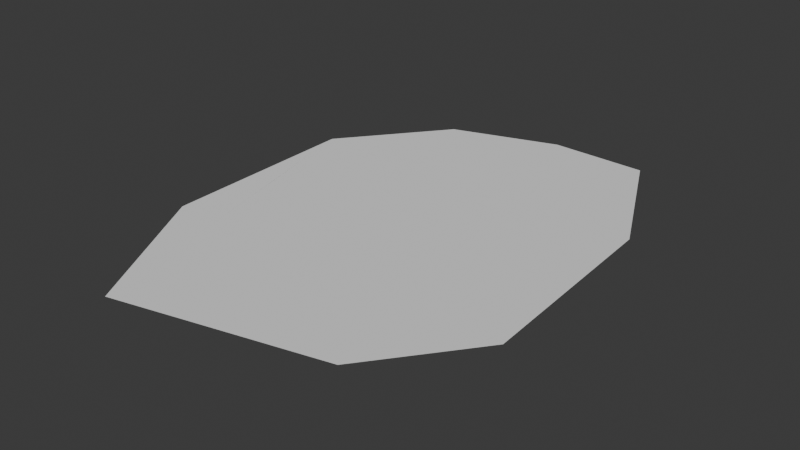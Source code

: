 # Source: model0.blend  (saved by Blender 4.3.34; exported with 4.5.12 LTS)
import bpy
from mathutils import Matrix  # noqa: F401  (used for matrix-valued properties, if any)

bpy.ops.wm.read_factory_settings(use_empty=True)
scene = bpy.context.scene
scene.name = 'Scene'

# ---- collections
col_collection = bpy.data.collections.new('Collection'); scene.collection.children.link(col_collection)

# ---- world
world_world = bpy.data.worlds.new('World'); scene.world = world_world
world_world.use_nodes = True; world_world.node_tree.nodes.clear()
_N = world_world.node_tree.nodes; _L = world_world.node_tree.links
n0 = _N.new('ShaderNodeOutputWorld'); n0.name = 'World Output'; n0.location = (300, 300)
n1 = _N.new('ShaderNodeBackground'); n1.name = 'Background'; n1.location = (10, 300)
n1.inputs[0].default_value = (0.05088, 0.05088, 0.05088, 1.0)
_L.new(n1.outputs[0], n0.inputs[0])
n0.is_active_output = True
world_world.color = (0.05088, 0.05088, 0.05088)
world_world.sun_shadow_jitter_overblur = 0.0

# ---- meshes
me_plane = bpy.data.meshes.new('Plane')
me_plane.from_pydata([(-1.0, 2.0, 0.0), (-1.0, -2.411, 0.0), (1.0, -1.948, 0.0), (1.0, 2.312, 0.0), (-1.759, -1.0, 0.0), (-1.794, 1.0, 0.0), (0.05122, 2.34, 0.0), (1.732, -1.0, 0.0), (1.624, 1.0, 0.0), (0.5769, 0.1057, 0.0), (-0.4309, -0.5433, 0.0), (-0.9503, 1.487, 0.0), (-1.131, -1.683, 0.0), (1.058, 0.1949, 0.0), (0.2116, 1.214, 0.0), (-0.4591, 0.5108, 0.0), (-0.4309, -1.269, 0.0), (0.1892, -0.885, 0.0), (0.6853, -1.55, 0.0), (0.2314, -1.931, 0.0), (-0.612, -1.741, 0.0), (-1.267, -1.174, 0.0), (-1.556, 0.02093, 0.0), (-0.9078, 0.2742, 0.0), (-1.302, 0.7691, 0.0), (-0.2141, 1.852, 0.0), (0.7105, 2.053, 0.0), (0.5886, 1.613, 0.0), (0.3213, 1.342, 0.0), (1.384, 1.075, 0.0), (1.138, -0.0475, 0.0), (0.1892, -0.3461, 0.0), (0.8641, -0.8356, 0.0), (1.57, -0.577, 0.0), (0.0, 0.0, 0.0)], [], [(32, 33, 7), (32, 30, 33), (13, 32, 9), (30, 32, 13), (29, 30, 13), (29, 8, 30), (30, 8, 33), (8, 7, 33), (7, 2, 32), (9, 32, 2), (9, 2, 31), (31, 2, 18), (18, 2, 19), (2, 1, 19), (19, 1, 20), (19, 20, 18), (18, 20, 17), (17, 20, 16), (17, 16, 31), (18, 17, 31), (10, 9, 31), (16, 10, 31), (16, 20, 10), (12, 10, 20), (12, 20, 1), (12, 4, 21), (4, 12, 1), (12, 21, 10), (5, 21, 4), (22, 23, 21), (22, 5, 23), (23, 5, 24), (21, 23, 10), (11, 10, 23), (11, 15, 10), (23, 24, 11), (13, 9, 15), (14, 13, 15), (14, 28, 13), (25, 28, 14), (27, 28, 25), (26, 27, 25), (25, 3, 26), (6, 3, 25), (8, 26, 3), (29, 27, 8), (26, 8, 27), (28, 27, 29), (28, 29, 13), (15, 25, 14), (15, 11, 25), (5, 0, 24), (11, 24, 0), (11, 6, 25), (6, 11, 0), (15, 34, 10), (10, 34, 9), (15, 9, 34)])
_uv = me_plane.uv_layers.new(name='UVMap')
_uv.uv.foreach_set('vector', [0.0, 0.0, 0.0, 0.0, 0.0, 0.0, 0.0, 0.0, 0.0, 0.0, 0.0, 0.0, 0.0, 0.0, 0.0, 0.0, 0.0, 0.0, 0.0, 0.0, 0.0, 0.0, 0.0, 0.0, 0.0, 0.0, 0.0, 0.0, 0.0, 0.0, 0.0, 0.0, 0.0, 0.0, 0.0, 0.0, 0.0, 0.0, 0.0, 0.0, 0.0, 0.0, 0.0, 0.0, 0.0, 0.0, 0.0, 0.0, 0.0, 0.0, 0.0, 0.0, 0.0, 0.0, 0.0, 0.0, 0.0, 0.0, 0.0, 0.0, 0.0, 0.0, 0.0, 0.0, 0.0, 0.0, 0.0, 0.0, 0.0, 0.0, 0.0, 0.0, 0.0, 0.0, 0.0, 0.0, 0.0, 0.0, 0.0, 0.0, 0.0, 0.0, 0.0, 0.0, 0.0, 0.0, 0.0, 0.0, 0.0, 0.0, 0.0, 0.0, 0.0, 0.0, 0.0, 0.0, 0.0, 0.0, 0.0, 0.0, 0.0, 0.0, 0.0, 0.0, 0.0, 0.0, 0.0, 0.0, 0.0, 0.0, 0.0, 0.0, 0.0, 0.0, 0.0, 0.0, 0.0, 0.0, 0.0, 0.0, 0.0, 0.0, 0.0, 0.0, 0.0, 0.0, 0.0, 0.0, 0.0, 0.0, 0.0, 0.0, 0.0, 0.0, 0.0, 0.0, 0.0, 0.0, 0.0, 0.0, 0.0, 0.0, 0.0, 0.0, 0.0, 0.0, 0.0, 0.0, 0.0, 0.0, 0.0, 0.0, 0.0, 0.0, 0.0, 0.0, 0.0, 0.0, 0.0, 0.0, 0.0, 0.0, 0.0, 0.0, 0.0, 0.0, 0.0, 0.0, 0.0, 0.0, 0.0, 0.0, 0.0, 0.0, 0.0, 0.0, 0.0, 0.0, 0.0, 0.0, 0.0, 0.0, 0.0, 0.0, 0.0, 0.0, 0.0, 0.0, 0.0, 0.0, 0.0, 0.0, 0.0, 0.0, 0.0, 0.0, 0.0, 0.0, 0.0, 0.0, 0.0, 0.0, 0.0, 0.0, 0.0, 0.0, 0.0, 0.0, 0.0, 0.0, 0.0, 0.0, 0.0, 0.0, 0.0, 0.0, 0.0, 0.0, 0.0, 0.0, 0.0, 0.0, 0.0, 0.0, 0.0, 0.0, 0.0, 0.0, 0.0, 0.0, 0.0, 0.0, 0.0, 0.0, 0.0, 0.0, 0.0, 0.0, 0.0, 0.0, 0.0, 0.0, 0.0, 0.0, 0.0, 0.0, 0.0, 0.0, 0.0, 0.0, 0.0, 0.0, 0.0, 0.0, 0.0, 0.0, 0.0, 0.0, 0.0, 0.0, 0.0, 0.0, 0.0, 0.0, 0.0, 0.0, 0.0, 0.0, 0.0, 0.0, 0.0, 0.0, 0.0, 0.0, 0.0, 0.0, 0.0, 0.0, 0.0, 0.0, 0.0, 0.0, 0.0, 0.0, 0.0, 0.0, 0.0, 0.0, 0.0, 0.0, 0.0, 0.0, 0.0, 0.0, 0.0, 0.0, 0.0, 0.0, 0.0, 0.0, 0.0, 0.0, 0.0, 0.0, 0.0, 0.0, 0.0, 0.0, 0.0, 0.0, 0.0, 0.0, 0.0, 0.0, 0.0, 0.0, 0.0, 0.0, 0.0, 0.0, 0.0, 0.0, 0.0, 0.0, 0.0, 0.0, 0.0, 0.0, 0.0, 0.0, 0.0, 0.0, 0.0, 0.0, 0.0, 0.0, 0.0, 0.0, 0.0, 0.0, 0.0, 0.0, 0.0, 0.0, 0.0, 0.0, 0.0, 0.0])
me_plane.update()

# ---- objects
ob_plane = bpy.data.objects.new('Plane', me_plane)

# ---- transforms, parenting, visibility, modifiers, constraints
ob_plane.location = (0.0, 0.0, 0.0)
ob_plane.scale = (4.0, 4.0, 1.0)

# ---- collection membership
col_collection.objects.link(ob_plane)

# ---- scene / render settings (as saved in the file)
scene.frame_start = 1; scene.frame_end = 250; scene.frame_set(1)
scene.render.engine = 'BLENDER_EEVEE_NEXT'
bpy.context.view_layer.update()

# ---- added for rendering (the .blend has no active camera and no usable light): camera, sun
cam_auto = bpy.data.cameras.new('AutoCamera')
cam_auto.lens = 50.0
cam_auto.sensor_width = 36.0
cam_auto.clip_end = 1000.0
ob_auto_camera = bpy.data.objects.new('AutoCamera', cam_auto)
scene.collection.objects.link(ob_auto_camera)
ob_auto_camera.location = (21.7688, -26.4136, 17.5146)
ob_auto_camera.rotation_euler = (1.09748, -7.21219e-08, 0.694738)
scene.camera = ob_auto_camera
light_auto_sun = bpy.data.lights.new('AutoSun', 'SUN')
light_auto_sun.energy = 3.0
light_auto_sun.angle = 0.0523599
ob_auto_sun = bpy.data.objects.new('AutoSun', light_auto_sun)
scene.collection.objects.link(ob_auto_sun)
ob_auto_sun.rotation_euler = (0.872665, 0.174533, 0.523599)
bpy.context.view_layer.update()
